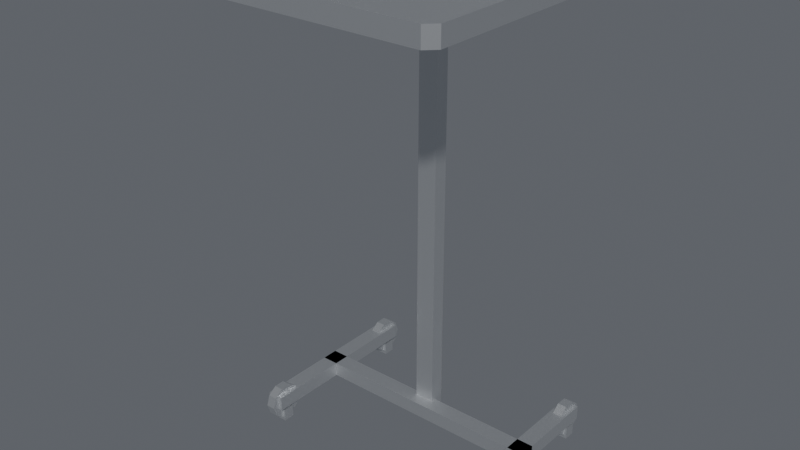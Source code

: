 # Source: mayo-stand.blend  (saved by Blender 5.1.30; exported with 4.5.12 LTS)
import bpy
from mathutils import Matrix  # noqa: F401  (used for matrix-valued properties, if any)

bpy.ops.wm.read_factory_settings(use_empty=True)
scene = bpy.context.scene
scene.name = 'Scene'

# ---- collections
col_collection = bpy.data.collections.new('Collection'); scene.collection.children.link(col_collection)

# ---- materials (node trees are filled in below, after node groups)
mat_mayometal = bpy.data.materials.new('MayoMetal')

# ---- material node trees
mat_mayometal.use_nodes = True; mat_mayometal.node_tree.nodes.clear()
_N = mat_mayometal.node_tree.nodes; _L = mat_mayometal.node_tree.links
n0 = _N.new('ShaderNodeBsdfPrincipled'); n0.name = 'Principled BSDF'; n0.location = (-200, 100)
n0.inputs[0].default_value = (0.72, 0.74, 0.76, 1.0)
n0.inputs[1].default_value = 0.85
n0.inputs[2].default_value = 0.38
n1 = _N.new('ShaderNodeOutputMaterial'); n1.name = 'Material Output'; n1.location = (200, 100)
_L.new(n0.outputs[0], n1.inputs[0])
n1.is_active_output = True

# ---- world
world_world = bpy.data.worlds.new('World'); scene.world = world_world
world_world.use_nodes = True; world_world.node_tree.nodes.clear()
_N = world_world.node_tree.nodes; _L = world_world.node_tree.links
n0 = _N.new('ShaderNodeOutputWorld'); n0.name = 'World Output'; n0.location = (200, 100)
n1 = _N.new('ShaderNodeBackground'); n1.name = 'Background'; n1.location = (-200, 100)
n1.inputs[0].default_value = (0.15, 0.16, 0.18, 1.0)
n1.inputs[1].default_value = 0.8
_L.new(n1.outputs[0], n0.inputs[0])
n0.is_active_output = True
world_world.color = (0.05088, 0.05088, 0.05088)
world_world.sun_shadow_jitter_overblur = 0.0

# ---- meshes
me_traymesh = bpy.data.meshes.new('TrayMesh')
me_traymesh.from_pydata([(-0.242, -0.18, 0.0), (0.242, -0.18, 0.0), (0.26, -0.162, 0.0), (0.26, 0.162, 0.0), (0.242, 0.18, 0.0), (-0.242, 0.18, 0.0), (-0.26, 0.162, 0.0), (-0.26, -0.162, 0.0), (-0.242, -0.18, 0.012), (0.242, -0.18, 0.012), (0.26, -0.162, 0.012), (0.26, 0.162, 0.012), (0.242, 0.18, 0.012), (-0.242, 0.18, 0.012), (-0.26, 0.162, 0.012), (-0.26, -0.162, 0.012), (-0.242, -0.18, 0.034), (0.242, -0.18, 0.034), (0.26, -0.162, 0.034), (0.26, 0.162, 0.034), (0.242, 0.18, 0.034), (-0.242, 0.18, 0.034), (-0.26, 0.162, 0.034), (-0.26, -0.162, 0.034), (-0.206, -0.135, 0.012), (0.206, -0.135, 0.012), (0.215, -0.126, 0.012), (0.215, 0.126, 0.012), (0.206, 0.135, 0.012), (-0.206, 0.135, 0.012), (-0.215, 0.126, 0.012), (-0.215, -0.126, 0.012), (-0.206, -0.135, 0.008), (0.206, -0.135, 0.008), (0.215, -0.126, 0.008), (0.215, 0.126, 0.008), (0.206, 0.135, 0.008), (-0.206, 0.135, 0.008), (-0.215, 0.126, 0.008), (-0.215, -0.126, 0.008)], [], [(0, 1, 9, 8), (8, 9, 17, 16), (1, 2, 10, 9), (9, 10, 18, 17), (2, 3, 11, 10), (10, 11, 19, 18), (3, 4, 12, 11), (11, 12, 20, 19), (4, 5, 13, 12), (12, 13, 21, 20), (5, 6, 14, 13), (13, 14, 22, 21), (6, 7, 15, 14), (14, 15, 23, 22), (7, 0, 8, 15), (15, 8, 16, 23), (16, 17, 25, 24), (17, 18, 26, 25), (18, 19, 27, 26), (19, 20, 28, 27), (20, 21, 29, 28), (21, 22, 30, 29), (22, 23, 31, 30), (23, 16, 24, 31), (24, 25, 33, 32), (25, 26, 34, 33), (26, 27, 35, 34), (27, 28, 36, 35), (28, 29, 37, 36), (29, 30, 38, 37), (30, 31, 39, 38), (31, 24, 32, 39), (39, 38, 37, 36, 35, 34, 33, 32), (7, 6, 5, 4, 3, 2, 1, 0)])
me_traymesh.materials.append(mat_mayometal)
me_traymesh.update()
me_cube_001 = bpy.data.meshes.new('Cube.001')
me_cube_001.from_pydata([(-0.019, 0.142, 0.03), (-0.019, 0.142, 0.85), (-0.019, 0.17, 0.03), (-0.019, 0.17, 0.85), (0.019, 0.142, 0.03), (0.019, 0.142, 0.85), (0.019, 0.17, 0.03), (0.019, 0.17, 0.85)], [], [(0, 1, 3, 2), (2, 3, 7, 6), (6, 7, 5, 4), (4, 5, 1, 0), (2, 6, 4, 0), (7, 3, 1, 5)])
_uv = me_cube_001.uv_layers.new(name='UVMap')
_uv.uv.foreach_set('vector', [0.375, 0.0, 0.625, 0.0, 0.625, 0.25, 0.375, 0.25, 0.375, 0.25, 0.625, 0.25, 0.625, 0.5, 0.375, 0.5, 0.375, 0.5, 0.625, 0.5, 0.625, 0.75, 0.375, 0.75, 0.375, 0.75, 0.625, 0.75, 0.625, 1.0, 0.375, 1.0, 0.125, 0.5, 0.375, 0.5, 0.375, 0.75, 0.125, 0.75, 0.625, 0.5, 0.875, 0.5, 0.875, 0.75, 0.625, 0.75])
me_cube_001.materials.append(mat_mayometal)
me_cube_001.update()
me_cube_002 = bpy.data.meshes.new('Cube.002')
me_cube_002.from_pydata([(-0.029, 0.1345, 0.839), (-0.029, 0.1345, 0.874), (-0.029, 0.1775, 0.839), (-0.029, 0.1775, 0.874), (0.029, 0.1345, 0.839), (0.029, 0.1345, 0.874), (0.029, 0.1775, 0.839), (0.029, 0.1775, 0.874)], [], [(0, 1, 3, 2), (2, 3, 7, 6), (6, 7, 5, 4), (4, 5, 1, 0), (2, 6, 4, 0), (7, 3, 1, 5)])
_uv = me_cube_002.uv_layers.new(name='UVMap')
_uv.uv.foreach_set('vector', [0.375, 0.0, 0.625, 0.0, 0.625, 0.25, 0.375, 0.25, 0.375, 0.25, 0.625, 0.25, 0.625, 0.5, 0.375, 0.5, 0.375, 0.5, 0.625, 0.5, 0.625, 0.75, 0.375, 0.75, 0.375, 0.75, 0.625, 0.75, 0.625, 1.0, 0.375, 1.0, 0.125, 0.5, 0.375, 0.5, 0.375, 0.75, 0.125, 0.75, 0.625, 0.5, 0.875, 0.5, 0.875, 0.75, 0.625, 0.75])
me_cube_002.materials.append(mat_mayometal)
me_cube_002.update()
me_cube_003 = bpy.data.meshes.new('Cube.003')
me_cube_003.from_pydata([(-0.24, 0.12, 0.03), (-0.24, 0.12, 0.058), (-0.24, 0.152, 0.03), (-0.24, 0.152, 0.058), (0.24, 0.12, 0.03), (0.24, 0.12, 0.058), (0.24, 0.152, 0.03), (0.24, 0.152, 0.058)], [], [(0, 1, 3, 2), (2, 3, 7, 6), (6, 7, 5, 4), (4, 5, 1, 0), (2, 6, 4, 0), (7, 3, 1, 5)])
_uv = me_cube_003.uv_layers.new(name='UVMap')
_uv.uv.foreach_set('vector', [0.375, 0.0, 0.625, 0.0, 0.625, 0.25, 0.375, 0.25, 0.375, 0.25, 0.625, 0.25, 0.625, 0.5, 0.375, 0.5, 0.375, 0.5, 0.625, 0.5, 0.625, 0.75, 0.375, 0.75, 0.375, 0.75, 0.625, 0.75, 0.625, 1.0, 0.375, 1.0, 0.125, 0.5, 0.375, 0.5, 0.375, 0.75, 0.125, 0.75, 0.625, 0.5, 0.875, 0.5, 0.875, 0.75, 0.625, 0.75])
me_cube_003.materials.append(mat_mayometal)
me_cube_003.update()
me_cube_004 = bpy.data.meshes.new('Cube.004')
me_cube_004.from_pydata([(-0.24, -0.034, 0.03), (-0.24, -0.034, 0.058), (-0.24, 0.306, 0.03), (-0.24, 0.306, 0.058), (-0.208, -0.034, 0.03), (-0.208, -0.034, 0.058), (-0.208, 0.306, 0.03), (-0.208, 0.306, 0.058)], [], [(0, 1, 3, 2), (2, 3, 7, 6), (6, 7, 5, 4), (4, 5, 1, 0), (2, 6, 4, 0), (7, 3, 1, 5)])
_uv = me_cube_004.uv_layers.new(name='UVMap')
_uv.uv.foreach_set('vector', [0.375, 0.0, 0.625, 0.0, 0.625, 0.25, 0.375, 0.25, 0.375, 0.25, 0.625, 0.25, 0.625, 0.5, 0.375, 0.5, 0.375, 0.5, 0.625, 0.5, 0.625, 0.75, 0.375, 0.75, 0.375, 0.75, 0.625, 0.75, 0.625, 1.0, 0.375, 1.0, 0.125, 0.5, 0.375, 0.5, 0.375, 0.75, 0.125, 0.75, 0.625, 0.5, 0.875, 0.5, 0.875, 0.75, 0.625, 0.75])
me_cube_004.materials.append(mat_mayometal)
me_cube_004.update()
me_cube_005 = bpy.data.meshes.new('Cube.005')
me_cube_005.from_pydata([(0.208, -0.034, 0.03), (0.208, -0.034, 0.058), (0.208, 0.306, 0.03), (0.208, 0.306, 0.058), (0.24, -0.034, 0.03), (0.24, -0.034, 0.058), (0.24, 0.306, 0.03), (0.24, 0.306, 0.058)], [], [(0, 1, 3, 2), (2, 3, 7, 6), (6, 7, 5, 4), (4, 5, 1, 0), (2, 6, 4, 0), (7, 3, 1, 5)])
_uv = me_cube_005.uv_layers.new(name='UVMap')
_uv.uv.foreach_set('vector', [0.375, 0.0, 0.625, 0.0, 0.625, 0.25, 0.375, 0.25, 0.375, 0.25, 0.625, 0.25, 0.625, 0.5, 0.375, 0.5, 0.375, 0.5, 0.625, 0.5, 0.625, 0.75, 0.375, 0.75, 0.375, 0.75, 0.625, 0.75, 0.625, 1.0, 0.375, 1.0, 0.125, 0.5, 0.375, 0.5, 0.375, 0.75, 0.125, 0.75, 0.625, 0.5, 0.875, 0.5, 0.875, 0.75, 0.625, 0.75])
me_cube_005.materials.append(mat_mayometal)
me_cube_005.update()
me_cube_006 = bpy.data.meshes.new('Cube.006')
me_cube_006.from_pydata([(-0.238, -0.025, 0.0), (-0.238, -0.025, 0.024), (-0.238, -0.003, 0.0), (-0.238, -0.003, 0.024), (-0.21, -0.025, 0.0), (-0.21, -0.025, 0.024), (-0.21, -0.003, 0.0), (-0.21, -0.003, 0.024)], [], [(0, 1, 3, 2), (2, 3, 7, 6), (6, 7, 5, 4), (4, 5, 1, 0), (2, 6, 4, 0), (7, 3, 1, 5)])
_uv = me_cube_006.uv_layers.new(name='UVMap')
_uv.uv.foreach_set('vector', [0.375, 0.0, 0.625, 0.0, 0.625, 0.25, 0.375, 0.25, 0.375, 0.25, 0.625, 0.25, 0.625, 0.5, 0.375, 0.5, 0.375, 0.5, 0.625, 0.5, 0.625, 0.75, 0.375, 0.75, 0.375, 0.75, 0.625, 0.75, 0.625, 1.0, 0.375, 1.0, 0.125, 0.5, 0.375, 0.5, 0.375, 0.75, 0.125, 0.75, 0.625, 0.5, 0.875, 0.5, 0.875, 0.75, 0.625, 0.75])
me_cube_006.materials.append(mat_mayometal)
me_cube_006.update()
me_cylinder = bpy.data.meshes.new('Cylinder')
me_cylinder.from_pydata([(0.0, 0.034, -0.009), (0.0, 0.034, 0.009), (0.01998, 0.02751, -0.009), (0.01998, 0.02751, 0.009), (0.03234, 0.01051, -0.009), (0.03234, 0.01051, 0.009), (0.03234, -0.01051, -0.009), (0.03234, -0.01051, 0.009), (0.01998, -0.02751, -0.009), (0.01998, -0.02751, 0.009), (0.0, -0.034, -0.009), (0.0, -0.034, 0.009), (-0.01998, -0.02751, -0.009), (-0.01998, -0.02751, 0.009), (-0.03234, -0.01051, -0.009), (-0.03234, -0.01051, 0.009), (-0.03234, 0.01051, -0.009), (-0.03234, 0.01051, 0.009), (-0.01998, 0.02751, -0.009), (-0.01998, 0.02751, 0.009)], [], [(0, 1, 3, 2), (2, 3, 5, 4), (4, 5, 7, 6), (6, 7, 9, 8), (8, 9, 11, 10), (10, 11, 13, 12), (12, 13, 15, 14), (14, 15, 17, 16), (3, 1, 19, 17, 15, 13, 11, 9, 7, 5), (16, 17, 19, 18), (18, 19, 1, 0), (0, 2, 4, 6, 8, 10, 12, 14, 16, 18)])
_uv = me_cylinder.uv_layers.new(name='UVMap')
_uv.uv.foreach_set('vector', [1.0, 0.5, 1.0, 1.0, 0.9, 1.0, 0.9, 0.5, 0.9, 0.5, 0.9, 1.0, 0.8, 1.0, 0.8, 0.5, 0.8, 0.5, 0.8, 1.0, 0.7, 1.0, 0.7, 0.5, 0.7, 0.5, 0.7, 1.0, 0.6, 1.0, 0.6, 0.5, 0.6, 0.5, 0.6, 1.0, 0.5, 1.0, 0.5, 0.5, 0.5, 0.5, 0.5, 1.0, 0.4, 1.0, 0.4, 0.5, 0.4, 0.5, 0.4, 1.0, 0.3, 1.0, 0.3, 0.5, 0.3, 0.5, 0.3, 1.0, 0.2, 1.0, 0.2, 0.5, 0.3911, 0.4442, 0.25, 0.49, 0.1089, 0.4442, 0.02175, 0.3242, 0.02175, 0.1758, 0.1089, 0.05584, 0.25, 0.01, 0.3911, 0.05584, 0.4783, 0.1758, 0.4783, 0.3242, 0.2, 0.5, 0.2, 1.0, 0.1, 1.0, 0.1, 0.5, 0.1, 0.5, 0.1, 1.0, -7.451e-08, 1.0, -7.451e-08, 0.5, 0.75, 0.49, 0.8911, 0.4442, 0.9783, 0.3242, 0.9783, 0.1758, 0.8911, 0.05584, 0.75, 0.01, 0.6089, 0.05584, 0.5217, 0.1758, 0.5217, 0.3242, 0.6089, 0.4442])
me_cylinder.materials.append(mat_mayometal)
me_cylinder.update()
me_cube_007 = bpy.data.meshes.new('Cube.007')
me_cube_007.from_pydata([(-0.238, 0.275, 0.0), (-0.238, 0.275, 0.024), (-0.238, 0.297, 0.0), (-0.238, 0.297, 0.024), (-0.21, 0.275, 0.0), (-0.21, 0.275, 0.024), (-0.21, 0.297, 0.0), (-0.21, 0.297, 0.024)], [], [(0, 1, 3, 2), (2, 3, 7, 6), (6, 7, 5, 4), (4, 5, 1, 0), (2, 6, 4, 0), (7, 3, 1, 5)])
_uv = me_cube_007.uv_layers.new(name='UVMap')
_uv.uv.foreach_set('vector', [0.375, 0.0, 0.625, 0.0, 0.625, 0.25, 0.375, 0.25, 0.375, 0.25, 0.625, 0.25, 0.625, 0.5, 0.375, 0.5, 0.375, 0.5, 0.625, 0.5, 0.625, 0.75, 0.375, 0.75, 0.375, 0.75, 0.625, 0.75, 0.625, 1.0, 0.375, 1.0, 0.125, 0.5, 0.375, 0.5, 0.375, 0.75, 0.125, 0.75, 0.625, 0.5, 0.875, 0.5, 0.875, 0.75, 0.625, 0.75])
me_cube_007.materials.append(mat_mayometal)
me_cube_007.update()
me_cylinder_001 = bpy.data.meshes.new('Cylinder.001')
me_cylinder_001.from_pydata([(0.0, 0.034, -0.009), (0.0, 0.034, 0.009), (0.01998, 0.02751, -0.009), (0.01998, 0.02751, 0.009), (0.03234, 0.01051, -0.009), (0.03234, 0.01051, 0.009), (0.03234, -0.01051, -0.009), (0.03234, -0.01051, 0.009), (0.01998, -0.02751, -0.009), (0.01998, -0.02751, 0.009), (0.0, -0.034, -0.009), (0.0, -0.034, 0.009), (-0.01998, -0.02751, -0.009), (-0.01998, -0.02751, 0.009), (-0.03234, -0.01051, -0.009), (-0.03234, -0.01051, 0.009), (-0.03234, 0.01051, -0.009), (-0.03234, 0.01051, 0.009), (-0.01998, 0.02751, -0.009), (-0.01998, 0.02751, 0.009)], [], [(0, 1, 3, 2), (2, 3, 5, 4), (4, 5, 7, 6), (6, 7, 9, 8), (8, 9, 11, 10), (10, 11, 13, 12), (12, 13, 15, 14), (14, 15, 17, 16), (3, 1, 19, 17, 15, 13, 11, 9, 7, 5), (16, 17, 19, 18), (18, 19, 1, 0), (0, 2, 4, 6, 8, 10, 12, 14, 16, 18)])
_uv = me_cylinder_001.uv_layers.new(name='UVMap')
_uv.uv.foreach_set('vector', [1.0, 0.5, 1.0, 1.0, 0.9, 1.0, 0.9, 0.5, 0.9, 0.5, 0.9, 1.0, 0.8, 1.0, 0.8, 0.5, 0.8, 0.5, 0.8, 1.0, 0.7, 1.0, 0.7, 0.5, 0.7, 0.5, 0.7, 1.0, 0.6, 1.0, 0.6, 0.5, 0.6, 0.5, 0.6, 1.0, 0.5, 1.0, 0.5, 0.5, 0.5, 0.5, 0.5, 1.0, 0.4, 1.0, 0.4, 0.5, 0.4, 0.5, 0.4, 1.0, 0.3, 1.0, 0.3, 0.5, 0.3, 0.5, 0.3, 1.0, 0.2, 1.0, 0.2, 0.5, 0.3911, 0.4442, 0.25, 0.49, 0.1089, 0.4442, 0.02175, 0.3242, 0.02175, 0.1758, 0.1089, 0.05584, 0.25, 0.01, 0.3911, 0.05584, 0.4783, 0.1758, 0.4783, 0.3242, 0.2, 0.5, 0.2, 1.0, 0.1, 1.0, 0.1, 0.5, 0.1, 0.5, 0.1, 1.0, -7.451e-08, 1.0, -7.451e-08, 0.5, 0.75, 0.49, 0.8911, 0.4442, 0.9783, 0.3242, 0.9783, 0.1758, 0.8911, 0.05584, 0.75, 0.01, 0.6089, 0.05584, 0.5217, 0.1758, 0.5217, 0.3242, 0.6089, 0.4442])
me_cylinder_001.materials.append(mat_mayometal)
me_cylinder_001.update()
me_cube_008 = bpy.data.meshes.new('Cube.008')
me_cube_008.from_pydata([(0.21, -0.025, 0.0), (0.21, -0.025, 0.024), (0.21, -0.003, 0.0), (0.21, -0.003, 0.024), (0.238, -0.025, 0.0), (0.238, -0.025, 0.024), (0.238, -0.003, 0.0), (0.238, -0.003, 0.024)], [], [(0, 1, 3, 2), (2, 3, 7, 6), (6, 7, 5, 4), (4, 5, 1, 0), (2, 6, 4, 0), (7, 3, 1, 5)])
_uv = me_cube_008.uv_layers.new(name='UVMap')
_uv.uv.foreach_set('vector', [0.375, 0.0, 0.625, 0.0, 0.625, 0.25, 0.375, 0.25, 0.375, 0.25, 0.625, 0.25, 0.625, 0.5, 0.375, 0.5, 0.375, 0.5, 0.625, 0.5, 0.625, 0.75, 0.375, 0.75, 0.375, 0.75, 0.625, 0.75, 0.625, 1.0, 0.375, 1.0, 0.125, 0.5, 0.375, 0.5, 0.375, 0.75, 0.125, 0.75, 0.625, 0.5, 0.875, 0.5, 0.875, 0.75, 0.625, 0.75])
me_cube_008.materials.append(mat_mayometal)
me_cube_008.update()
me_cylinder_002 = bpy.data.meshes.new('Cylinder.002')
me_cylinder_002.from_pydata([(0.0, 0.034, -0.009), (0.0, 0.034, 0.009), (0.01998, 0.02751, -0.009), (0.01998, 0.02751, 0.009), (0.03234, 0.01051, -0.009), (0.03234, 0.01051, 0.009), (0.03234, -0.01051, -0.009), (0.03234, -0.01051, 0.009), (0.01998, -0.02751, -0.009), (0.01998, -0.02751, 0.009), (0.0, -0.034, -0.009), (0.0, -0.034, 0.009), (-0.01998, -0.02751, -0.009), (-0.01998, -0.02751, 0.009), (-0.03234, -0.01051, -0.009), (-0.03234, -0.01051, 0.009), (-0.03234, 0.01051, -0.009), (-0.03234, 0.01051, 0.009), (-0.01998, 0.02751, -0.009), (-0.01998, 0.02751, 0.009)], [], [(0, 1, 3, 2), (2, 3, 5, 4), (4, 5, 7, 6), (6, 7, 9, 8), (8, 9, 11, 10), (10, 11, 13, 12), (12, 13, 15, 14), (14, 15, 17, 16), (3, 1, 19, 17, 15, 13, 11, 9, 7, 5), (16, 17, 19, 18), (18, 19, 1, 0), (0, 2, 4, 6, 8, 10, 12, 14, 16, 18)])
_uv = me_cylinder_002.uv_layers.new(name='UVMap')
_uv.uv.foreach_set('vector', [1.0, 0.5, 1.0, 1.0, 0.9, 1.0, 0.9, 0.5, 0.9, 0.5, 0.9, 1.0, 0.8, 1.0, 0.8, 0.5, 0.8, 0.5, 0.8, 1.0, 0.7, 1.0, 0.7, 0.5, 0.7, 0.5, 0.7, 1.0, 0.6, 1.0, 0.6, 0.5, 0.6, 0.5, 0.6, 1.0, 0.5, 1.0, 0.5, 0.5, 0.5, 0.5, 0.5, 1.0, 0.4, 1.0, 0.4, 0.5, 0.4, 0.5, 0.4, 1.0, 0.3, 1.0, 0.3, 0.5, 0.3, 0.5, 0.3, 1.0, 0.2, 1.0, 0.2, 0.5, 0.3911, 0.4442, 0.25, 0.49, 0.1089, 0.4442, 0.02175, 0.3242, 0.02175, 0.1758, 0.1089, 0.05584, 0.25, 0.01, 0.3911, 0.05584, 0.4783, 0.1758, 0.4783, 0.3242, 0.2, 0.5, 0.2, 1.0, 0.1, 1.0, 0.1, 0.5, 0.1, 0.5, 0.1, 1.0, -7.451e-08, 1.0, -7.451e-08, 0.5, 0.75, 0.49, 0.8911, 0.4442, 0.9783, 0.3242, 0.9783, 0.1758, 0.8911, 0.05584, 0.75, 0.01, 0.6089, 0.05584, 0.5217, 0.1758, 0.5217, 0.3242, 0.6089, 0.4442])
me_cylinder_002.materials.append(mat_mayometal)
me_cylinder_002.update()
me_cube_009 = bpy.data.meshes.new('Cube.009')
me_cube_009.from_pydata([(0.21, 0.275, 0.0), (0.21, 0.275, 0.024), (0.21, 0.297, 0.0), (0.21, 0.297, 0.024), (0.238, 0.275, 0.0), (0.238, 0.275, 0.024), (0.238, 0.297, 0.0), (0.238, 0.297, 0.024)], [], [(0, 1, 3, 2), (2, 3, 7, 6), (6, 7, 5, 4), (4, 5, 1, 0), (2, 6, 4, 0), (7, 3, 1, 5)])
_uv = me_cube_009.uv_layers.new(name='UVMap')
_uv.uv.foreach_set('vector', [0.375, 0.0, 0.625, 0.0, 0.625, 0.25, 0.375, 0.25, 0.375, 0.25, 0.625, 0.25, 0.625, 0.5, 0.375, 0.5, 0.375, 0.5, 0.625, 0.5, 0.625, 0.75, 0.375, 0.75, 0.375, 0.75, 0.625, 0.75, 0.625, 1.0, 0.375, 1.0, 0.125, 0.5, 0.375, 0.5, 0.375, 0.75, 0.125, 0.75, 0.625, 0.5, 0.875, 0.5, 0.875, 0.75, 0.625, 0.75])
me_cube_009.materials.append(mat_mayometal)
me_cube_009.update()
me_cylinder_003 = bpy.data.meshes.new('Cylinder.003')
me_cylinder_003.from_pydata([(0.0, 0.034, -0.009), (0.0, 0.034, 0.009), (0.01998, 0.02751, -0.009), (0.01998, 0.02751, 0.009), (0.03234, 0.01051, -0.009), (0.03234, 0.01051, 0.009), (0.03234, -0.01051, -0.009), (0.03234, -0.01051, 0.009), (0.01998, -0.02751, -0.009), (0.01998, -0.02751, 0.009), (0.0, -0.034, -0.009), (0.0, -0.034, 0.009), (-0.01998, -0.02751, -0.009), (-0.01998, -0.02751, 0.009), (-0.03234, -0.01051, -0.009), (-0.03234, -0.01051, 0.009), (-0.03234, 0.01051, -0.009), (-0.03234, 0.01051, 0.009), (-0.01998, 0.02751, -0.009), (-0.01998, 0.02751, 0.009)], [], [(0, 1, 3, 2), (2, 3, 5, 4), (4, 5, 7, 6), (6, 7, 9, 8), (8, 9, 11, 10), (10, 11, 13, 12), (12, 13, 15, 14), (14, 15, 17, 16), (3, 1, 19, 17, 15, 13, 11, 9, 7, 5), (16, 17, 19, 18), (18, 19, 1, 0), (0, 2, 4, 6, 8, 10, 12, 14, 16, 18)])
_uv = me_cylinder_003.uv_layers.new(name='UVMap')
_uv.uv.foreach_set('vector', [1.0, 0.5, 1.0, 1.0, 0.9, 1.0, 0.9, 0.5, 0.9, 0.5, 0.9, 1.0, 0.8, 1.0, 0.8, 0.5, 0.8, 0.5, 0.8, 1.0, 0.7, 1.0, 0.7, 0.5, 0.7, 0.5, 0.7, 1.0, 0.6, 1.0, 0.6, 0.5, 0.6, 0.5, 0.6, 1.0, 0.5, 1.0, 0.5, 0.5, 0.5, 0.5, 0.5, 1.0, 0.4, 1.0, 0.4, 0.5, 0.4, 0.5, 0.4, 1.0, 0.3, 1.0, 0.3, 0.5, 0.3, 0.5, 0.3, 1.0, 0.2, 1.0, 0.2, 0.5, 0.3911, 0.4442, 0.25, 0.49, 0.1089, 0.4442, 0.02175, 0.3242, 0.02175, 0.1758, 0.1089, 0.05584, 0.25, 0.01, 0.3911, 0.05584, 0.4783, 0.1758, 0.4783, 0.3242, 0.2, 0.5, 0.2, 1.0, 0.1, 1.0, 0.1, 0.5, 0.1, 0.5, 0.1, 1.0, -7.451e-08, 1.0, -7.451e-08, 0.5, 0.75, 0.49, 0.8911, 0.4442, 0.9783, 0.3242, 0.9783, 0.1758, 0.8911, 0.05584, 0.75, 0.01, 0.6089, 0.05584, 0.5217, 0.1758, 0.5217, 0.3242, 0.6089, 0.4442])
me_cylinder_003.materials.append(mat_mayometal)
me_cylinder_003.update()

# ---- objects
ob_mayostand = bpy.data.objects.new('MayoStand', None)
ob_tray = bpy.data.objects.new('Tray', me_traymesh)
ob_pillar = bpy.data.objects.new('Pillar', me_cube_001)
ob_bracket = bpy.data.objects.new('Bracket', me_cube_002)
ob_basemain = bpy.data.objects.new('BaseMain', me_cube_003)
ob_basecross_l = bpy.data.objects.new('BaseCross_L', me_cube_004)
ob_basecross_r = bpy.data.objects.new('BaseCross_R', me_cube_005)
ob_wheel_1_housing = bpy.data.objects.new('Wheel_1_Housing', me_cube_006)
ob_wheel_1 = bpy.data.objects.new('Wheel_1', me_cylinder)
ob_wheel_2_housing = bpy.data.objects.new('Wheel_2_Housing', me_cube_007)
ob_wheel_2 = bpy.data.objects.new('Wheel_2', me_cylinder_001)
ob_wheel_3_housing = bpy.data.objects.new('Wheel_3_Housing', me_cube_008)
ob_wheel_3 = bpy.data.objects.new('Wheel_3', me_cylinder_002)
ob_wheel_4_housing = bpy.data.objects.new('Wheel_4_Housing', me_cube_009)
ob_wheel_4 = bpy.data.objects.new('Wheel_4', me_cylinder_003)

# ---- transforms, parenting, visibility, modifiers, constraints
ob_mayostand.location = (0.0, 0.0, 0.0)
ob_tray.parent = ob_mayostand
ob_tray.location = (0.0, 0.0, 0.88)
ob_pillar.parent = ob_mayostand
ob_pillar.location = (0.0, 0.0, 0.0)
ob_bracket.parent = ob_mayostand
ob_bracket.location = (0.0, 0.0, 0.0)
ob_basemain.parent = ob_mayostand
ob_basemain.location = (0.0, 0.0, 0.0)
ob_basecross_l.parent = ob_mayostand
ob_basecross_l.location = (0.0, 0.0, 0.0)
ob_basecross_r.parent = ob_mayostand
ob_basecross_r.location = (0.0, 0.0, 0.0)
ob_wheel_1_housing.parent = ob_mayostand
ob_wheel_1_housing.location = (0.0, 0.0, 0.0)
ob_wheel_1.parent = ob_mayostand
ob_wheel_1.location = (-0.224, -0.014, 0.038)
ob_wheel_1.rotation_euler = (0.0, 1.571, 0.0)
ob_wheel_2_housing.parent = ob_mayostand
ob_wheel_2_housing.location = (0.0, 0.0, 0.0)
ob_wheel_2.parent = ob_mayostand
ob_wheel_2.location = (-0.224, 0.286, 0.038)
ob_wheel_2.rotation_euler = (0.0, 1.571, 0.0)
ob_wheel_3_housing.parent = ob_mayostand
ob_wheel_3_housing.location = (0.0, 0.0, 0.0)
ob_wheel_3.parent = ob_mayostand
ob_wheel_3.location = (0.224, -0.014, 0.038)
ob_wheel_3.rotation_euler = (0.0, 1.571, 0.0)
ob_wheel_4_housing.parent = ob_mayostand
ob_wheel_4_housing.location = (0.0, 0.0, 0.0)
ob_wheel_4.parent = ob_mayostand
ob_wheel_4.location = (0.224, 0.286, 0.038)
ob_wheel_4.rotation_euler = (0.0, 1.571, 0.0)

# ---- collection membership
col_collection.objects.link(ob_mayostand)
col_collection.objects.link(ob_tray)
col_collection.objects.link(ob_pillar)
col_collection.objects.link(ob_bracket)
col_collection.objects.link(ob_basemain)
col_collection.objects.link(ob_basecross_l)
col_collection.objects.link(ob_basecross_r)
col_collection.objects.link(ob_wheel_1_housing)
col_collection.objects.link(ob_wheel_1)
col_collection.objects.link(ob_wheel_2_housing)
col_collection.objects.link(ob_wheel_2)
col_collection.objects.link(ob_wheel_3_housing)
col_collection.objects.link(ob_wheel_3)
col_collection.objects.link(ob_wheel_4_housing)
col_collection.objects.link(ob_wheel_4)

# ---- scene / render settings (as saved in the file)
scene.frame_start = 1; scene.frame_end = 250; scene.frame_set(1)
scene.render.engine = 'BLENDER_EEVEE_NEXT'
scene.render.bake_bias = 0.0
scene.render.bake_samples = 0
scene.cycles.sampling_pattern = 'TABULATED_SOBOL'
scene.eevee.use_volume_custom_range = False
bpy.context.view_layer.update()

# ---- added for rendering (the .blend has no active camera and no usable light): camera, sun
cam_auto = bpy.data.cameras.new('AutoCamera')
cam_auto.lens = 50.0
cam_auto.sensor_width = 36.0
cam_auto.clip_end = 1000.0
ob_auto_camera = bpy.data.objects.new('AutoCamera', cam_auto)
scene.collection.objects.link(ob_auto_camera)
ob_auto_camera.location = (1.07732, -1.22278, 1.31886)
ob_auto_camera.rotation_euler = (1.09748, -7.21219e-08, 0.694738)
scene.camera = ob_auto_camera
light_auto_sun = bpy.data.lights.new('AutoSun', 'SUN')
light_auto_sun.energy = 3.0
light_auto_sun.angle = 0.0523599
ob_auto_sun = bpy.data.objects.new('AutoSun', light_auto_sun)
scene.collection.objects.link(ob_auto_sun)
ob_auto_sun.rotation_euler = (0.872665, 0.174533, 0.523599)
bpy.context.view_layer.update()
